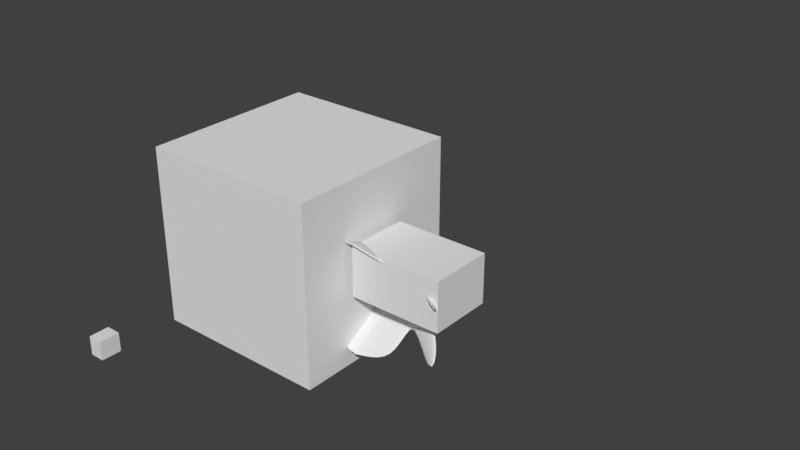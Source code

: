 # Source: spacer_mirrored.blend  (saved by Blender 2.79.0; exported with 4.5.12 LTS)
import bpy
from mathutils import Matrix  # noqa: F401  (used for matrix-valued properties, if any)

bpy.ops.wm.read_factory_settings(use_empty=True)
scene = bpy.context.scene
scene.name = 'Scene'

# ---- collections
col_collection_1 = bpy.data.collections.new('Collection 1'); scene.collection.children.link(col_collection_1)

# ---- world
world_world = bpy.data.worlds.new('World'); scene.world = world_world
world_world.color = (0.05088, 0.05088, 0.05088)
world_world.use_sun_shadow = False
world_world.sun_shadow_jitter_overblur = 0.0
world_world.cycles.sampling_method = 'MANUAL'

# ---- meshes
me_cube = bpy.data.meshes.new('Cube')
me_cube.from_pydata([(-1.0, -1.0, -1.0), (-1.0, -1.0, 1.0), (-1.0, 1.0, -1.0), (-1.0, 1.0, 1.0), (1.0, -1.0, -1.0), (1.0, -1.0, 1.0), (1.0, 1.0, -1.0), (1.0, 1.0, 1.0)], [], [(0, 1, 3, 2), (2, 3, 7, 6), (6, 7, 5, 4), (4, 5, 1, 0), (2, 6, 4, 0), (7, 3, 1, 5)])
me_cube.use_remesh_preserve_volume = False
me_cube.use_remesh_preserve_attributes = False
me_cube.use_mirror_vertex_groups = False
me_cube.update()
me_cube_006 = bpy.data.meshes.new('Cube.006')
me_cube_006.from_pydata([(-0.3366, -2.086, 0.0), (-0.3366, -5.115, 0.9728), (-0.3366, -0.1195, 0.0), (-0.3366, -3.148, 0.9728), (2.264, -4.871, 0.0), (2.264, -7.95, 0.9724), (2.264, -2.871, 0.0), (2.264, -5.95, 0.9724), (2.264, -15.22, 1.953), (4.97, -16.55, 0.6375), (4.97, -20.19, 1.586), (4.97, -14.55, 0.6375), (4.97, -18.19, 1.586), (-0.3366, -17.44, 2.266), (-0.3366, -15.47, 2.266), (2.264, -17.22, 1.953), (0.4157, 0.0, 0.0), (0.4157, -3.079, 0.9724), (0.4157, -2.0, 0.0), (0.4157, -5.079, 0.9724), (0.4157, -15.61, 2.288), (0.4157, -17.61, 2.288), (0.3526, -0.1195, 0.0), (0.3526, -5.115, 0.9728), (0.3526, -3.148, 0.9728), (0.3526, -2.086, 0.0), (0.3526, -17.44, 2.266), (0.3526, -15.47, 2.266), (2.264, -10.0, 1.438), (0.4157, -7.133, 1.499), (0.4157, -9.133, 1.499), (-0.3366, -9.085, 1.49), (-0.3366, -7.119, 1.49), (2.264, -12.0, 1.438), (0.3526, -9.085, 1.49), (0.3526, -7.119, 1.49)], [], [(0, 1, 3, 2), (16, 17, 7, 6), (6, 7, 12, 11), (25, 23, 1, 0), (32, 31, 13, 14), (30, 33, 15, 21), (35, 32, 14, 27), (33, 28, 8, 15), (11, 12, 10, 9), (5, 4, 9, 10), (4, 6, 11, 9), (7, 5, 10, 12), (27, 14, 13, 26), (8, 20, 21, 15), (28, 29, 20, 8), (34, 30, 21, 26), (4, 5, 19, 18), (22, 24, 17, 16), (2, 3, 24, 22), (31, 34, 26, 13), (20, 27, 26, 21), (29, 35, 27, 20), (18, 19, 23, 25), (17, 24, 35, 29), (1, 23, 34, 31), (23, 19, 30, 34), (7, 17, 29, 28), (5, 7, 28, 33), (24, 3, 32, 35), (19, 5, 33, 30), (3, 1, 31, 32)])
_k = {(20, 29): 1.0, (21, 30): 1.0, (18, 19): 1.0, (16, 17): 1.0, (20, 21): 1.0, (22, 24): 1.0, (26, 34): 1.0, (26, 27): 1.0, (27, 35): 1.0, (23, 25): 1.0, (17, 29): 1.0, (19, 30): 1.0, (23, 34): 1.0, (24, 35): 1.0}
me_cube_006.attributes.new('crease_edge', 'FLOAT', 'EDGE').data.foreach_set('value', [_k.get((min(e.vertices), max(e.vertices)), 0.0) for e in me_cube_006.edges])
me_cube_006.use_remesh_preserve_volume = False
me_cube_006.use_remesh_preserve_attributes = False
me_cube_006.use_mirror_vertex_groups = False
me_cube_006.update()
me_cube_003 = bpy.data.meshes.new('Cube.003')
me_cube_003.from_pydata([(0.0, -2.0, 0.0), (0.0, -2.0, 2.0), (0.0, 0.0, 0.0), (0.0, 0.0, 2.0), (2.264, -2.0, 0.0), (2.264, -2.0, 2.0), (2.264, 0.0, 0.0), (2.264, 0.0, 2.0)], [], [(0, 1, 3, 2), (2, 3, 7, 6), (6, 7, 5, 4), (4, 5, 1, 0), (2, 6, 4, 0), (7, 3, 1, 5)])
me_cube_003.use_remesh_preserve_volume = False
me_cube_003.use_remesh_preserve_attributes = False
me_cube_003.use_mirror_vertex_groups = False
me_cube_003.update()
me_cube_002 = bpy.data.meshes.new('Cube.002')
me_cube_002.from_pydata([(-2.264, 9.537e-07, -1.0), (-2.264, 9.537e-07, 1.0), (-2.264, 2.0, -1.0), (-2.264, 2.0, 1.0), (0.0, 9.537e-07, -1.0), (0.0, 9.537e-07, 1.0), (0.0, 2.0, -1.0), (0.0, 2.0, 1.0)], [], [(0, 1, 3, 2), (2, 3, 7, 6), (6, 7, 5, 4), (4, 5, 1, 0), (2, 6, 4, 0), (7, 3, 1, 5)])
me_cube_002.use_remesh_preserve_volume = False
me_cube_002.use_remesh_preserve_attributes = False
me_cube_002.use_mirror_vertex_groups = False
me_cube_002.update()

# ---- objects
ob_cube = bpy.data.objects.new('Cube', me_cube)
ob_cube_000 = bpy.data.objects.new('Cube.000', me_cube_006)
ob_cube_002 = bpy.data.objects.new('Cube.002', me_cube_003)
ob_cube_001 = bpy.data.objects.new('Cube.001', me_cube_002)

# ---- transforms, parenting, visibility, modifiers, constraints
ob_cube.location = (-1.065, -0.2805, 0.1921)
ob_cube.lineart.crease_threshold = 0.0
ob_cube_000.location = (-0.04682, 0.01739, 0.0)
ob_cube_000.scale = (0.2287, 0.04738, 0.2716)
ob_cube_000.lineart.crease_threshold = 0.0
_m = ob_cube_000.modifiers.new('Mirror', 'MIRROR')
_m.use_axis = (False, False, True)
_m.use_clip = True
_m.merge_threshold = 0.0001
_m = ob_cube_000.modifiers.new('Subsurf', 'SUBSURF')
_m.uv_smooth = 'PRESERVE_CORNERS'
_m.quality = 2
_m.levels = 3
_m.show_only_control_edges = False
_m = ob_cube_000.modifiers.new('Boolean', 'BOOLEAN')
_m.object = ob_cube
_m.solver = 'FAST'
ob_cube_002.location = (0.0, 0.0, 0.0)
ob_cube_002.scale = (0.454, 0.3512, 0.2716)
ob_cube_002.hide_viewport = True
ob_cube_002.lineart.crease_threshold = 0.0
ob_cube_001.location = (0.7296, -3.99, 1.361)
ob_cube_001.scale = (0.04995, 0.07629, 0.07231)
ob_cube_001.hide_viewport = True
ob_cube_001.lineart.crease_threshold = 0.0

# ---- collection membership
col_collection_1.objects.link(ob_cube)
col_collection_1.objects.link(ob_cube_000)
col_collection_1.objects.link(ob_cube_002)
col_collection_1.objects.link(ob_cube_001)

# ---- scene / render settings (as saved in the file)
scene.frame_start = 1; scene.frame_end = 250; scene.frame_set(1)
scene.render.engine = 'BLENDER_EEVEE_NEXT'
scene.render.resolution_percentage = 50
scene.render.dither_intensity = 0.0
scene.cycles.use_denoising = False
scene.cycles.samples = 128
scene.cycles.sampling_pattern = 'TABULATED_SOBOL'
scene.cycles.use_adaptive_sampling = False
scene.cycles.use_light_tree = False
scene.cycles.blur_glossy = 0.0
scene.cycles.sample_clamp_indirect = 0.0
scene.view_settings.view_transform = 'Standard'
bpy.context.view_layer.update()

# ---- added for rendering (the .blend has no active camera and no usable light): camera, sun
cam_auto = bpy.data.cameras.new('AutoCamera')
cam_auto.lens = 50.0
cam_auto.sensor_width = 36.0
cam_auto.clip_end = 1000.0
ob_auto_camera = bpy.data.objects.new('AutoCamera', cam_auto)
scene.collection.objects.link(ob_auto_camera)
ob_auto_camera.location = (6.24118, -7.48942, 5.49295)
ob_auto_camera.rotation_euler = (1.09748, -7.21219e-08, 0.694738)
scene.camera = ob_auto_camera
light_auto_sun = bpy.data.lights.new('AutoSun', 'SUN')
light_auto_sun.energy = 3.0
light_auto_sun.angle = 0.0523599
ob_auto_sun = bpy.data.objects.new('AutoSun', light_auto_sun)
scene.collection.objects.link(ob_auto_sun)
ob_auto_sun.rotation_euler = (0.872665, 0.174533, 0.523599)
bpy.context.view_layer.update()
